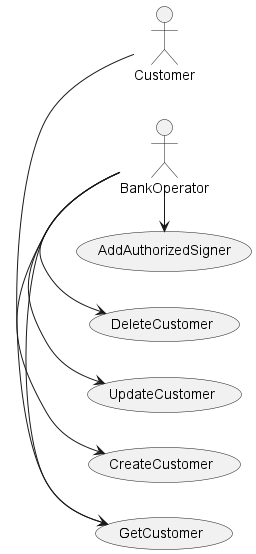

The diagram above was rendered by PlantUML. Its source (embedded in the PNG):
@startuml
left to right direction
actor Customer
actor BankOperator
usecase "CreateCustomer" as UC_CreateCustomer
usecase "GetCustomer" as UC_GetCustomer
usecase "UpdateCustomer" as UC_UpdateCustomer
usecase "DeleteCustomer" as UC_DeleteCustomer
usecase "AddAuthorizedSigner" as UC_AddSigner

Customer -> UC_GetCustomer
BankOperator -> UC_GetCustomer
BankOperator -> UC_CreateCustomer
BankOperator -> UC_UpdateCustomer
BankOperator -> UC_DeleteCustomer
BankOperator -> UC_AddSigner
@enduml